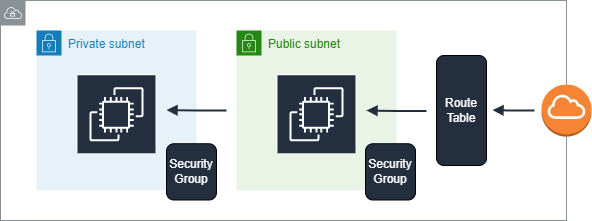

The diagram above was exported from draw.io. Its source (the exported page's mxGraphModel, read from the mxfile embedded in the PNG):
<mxGraphModel dx="683" dy="421" grid="1" gridSize="10" guides="1" tooltips="1" connect="1" arrows="1" fold="1" page="1" pageScale="1" pageWidth="827" pageHeight="1169" math="0" shadow="0">
  <root>
    <mxCell id="0" />
    <mxCell id="1" parent="0" />
    <mxCell id="svNsfUvyIh1xXVZoWBVn-1" value="" style="sketch=0;outlineConnect=0;gradientColor=none;html=1;whiteSpace=wrap;fontSize=12;fontStyle=0;shape=mxgraph.aws4.group;grIcon=mxgraph.aws4.group_vpc;strokeColor=#879196;fillColor=#FFFFFF;verticalAlign=top;align=left;spacingLeft=30;fontColor=#879196;dashed=0;strokeWidth=1;" vertex="1" parent="1">
      <mxGeometry x="120" y="70" width="566" height="220" as="geometry" />
    </mxCell>
    <mxCell id="svNsfUvyIh1xXVZoWBVn-2" value="Private subnet" style="points=[[0,0],[0.25,0],[0.5,0],[0.75,0],[1,0],[1,0.25],[1,0.5],[1,0.75],[1,1],[0.75,1],[0.5,1],[0.25,1],[0,1],[0,0.75],[0,0.5],[0,0.25]];outlineConnect=0;gradientColor=none;html=1;whiteSpace=wrap;fontSize=12;fontStyle=0;container=1;pointerEvents=0;collapsible=0;recursiveResize=0;shape=mxgraph.aws4.group;grIcon=mxgraph.aws4.group_security_group;grStroke=0;strokeColor=#147EBA;fillColor=#E6F2F8;verticalAlign=top;align=left;spacingLeft=30;fontColor=#147EBA;dashed=0;aspect=fixed;" vertex="1" parent="1">
      <mxGeometry x="156" y="100" width="160" height="160" as="geometry" />
    </mxCell>
    <mxCell id="svNsfUvyIh1xXVZoWBVn-16" value="" style="edgeStyle=orthogonalEdgeStyle;html=1;endArrow=none;elbow=vertical;startArrow=block;startFill=1;strokeColor=#232F3E;rounded=0;strokeWidth=2;" edge="1" parent="svNsfUvyIh1xXVZoWBVn-2">
      <mxGeometry width="100" relative="1" as="geometry">
        <mxPoint x="130" y="79.55" as="sourcePoint" />
        <mxPoint x="190" y="79.98" as="targetPoint" />
      </mxGeometry>
    </mxCell>
    <mxCell id="svNsfUvyIh1xXVZoWBVn-5" value="Public subnet" style="points=[[0,0],[0.25,0],[0.5,0],[0.75,0],[1,0],[1,0.25],[1,0.5],[1,0.75],[1,1],[0.75,1],[0.5,1],[0.25,1],[0,1],[0,0.75],[0,0.5],[0,0.25]];outlineConnect=0;gradientColor=none;html=1;whiteSpace=wrap;fontSize=12;fontStyle=0;container=1;pointerEvents=0;collapsible=0;recursiveResize=0;shape=mxgraph.aws4.group;grIcon=mxgraph.aws4.group_security_group;grStroke=0;strokeColor=#248814;fillColor=#E9F3E6;verticalAlign=top;align=left;spacingLeft=30;fontColor=#248814;dashed=0;aspect=fixed;" vertex="1" parent="1">
      <mxGeometry x="356" y="100" width="160" height="160" as="geometry" />
    </mxCell>
    <mxCell id="svNsfUvyIh1xXVZoWBVn-6" value="" style="sketch=0;outlineConnect=0;fontColor=#232F3E;gradientColor=none;strokeColor=#ffffff;fillColor=#232F3E;dashed=0;verticalLabelPosition=middle;verticalAlign=bottom;align=center;html=1;whiteSpace=wrap;fontSize=10;fontStyle=1;spacing=3;shape=mxgraph.aws4.productIcon;prIcon=mxgraph.aws4.ec2;" vertex="1" parent="svNsfUvyIh1xXVZoWBVn-5">
      <mxGeometry x="40" y="43.75" width="80" height="72.5" as="geometry" />
    </mxCell>
    <mxCell id="svNsfUvyIh1xXVZoWBVn-7" value="Security&lt;br&gt;Group" style="rounded=1;whiteSpace=wrap;html=1;fillColor=#232F3E;fontColor=#FFFFFF;" vertex="1" parent="1">
      <mxGeometry x="286" y="213.25" width="50" height="56.25" as="geometry" />
    </mxCell>
    <mxCell id="svNsfUvyIh1xXVZoWBVn-3" value="" style="sketch=0;outlineConnect=0;fontColor=#232F3E;gradientColor=none;strokeColor=#ffffff;fillColor=#232F3E;dashed=0;verticalLabelPosition=middle;verticalAlign=bottom;align=center;html=1;whiteSpace=wrap;fontSize=10;fontStyle=1;spacing=3;shape=mxgraph.aws4.productIcon;prIcon=mxgraph.aws4.ec2;" vertex="1" parent="1">
      <mxGeometry x="196" y="143.75" width="80" height="72.5" as="geometry" />
    </mxCell>
    <mxCell id="svNsfUvyIh1xXVZoWBVn-9" value="&lt;font color=&quot;#ffffff&quot;&gt;Security&lt;br&gt;Group&lt;/font&gt;" style="rounded=1;whiteSpace=wrap;html=1;gradientColor=none;fillColor=#232F3E;" vertex="1" parent="1">
      <mxGeometry x="485" y="213.25" width="50" height="56.25" as="geometry" />
    </mxCell>
    <mxCell id="svNsfUvyIh1xXVZoWBVn-10" value="Route&lt;br&gt;Table" style="rounded=1;whiteSpace=wrap;html=1;fontColor=#FFFFFF;fillColor=#232F3E;" vertex="1" parent="1">
      <mxGeometry x="556" y="125" width="50" height="110" as="geometry" />
    </mxCell>
    <mxCell id="svNsfUvyIh1xXVZoWBVn-11" value="" style="outlineConnect=0;dashed=0;verticalLabelPosition=bottom;verticalAlign=top;align=center;html=1;shape=mxgraph.aws3.internet_gateway;fillColor=#F58534;gradientColor=none;aspect=fixed;" vertex="1" parent="1">
      <mxGeometry x="661" y="153.88" width="50" height="52.24" as="geometry" />
    </mxCell>
    <mxCell id="svNsfUvyIh1xXVZoWBVn-17" value="" style="edgeStyle=orthogonalEdgeStyle;html=1;endArrow=none;elbow=vertical;startArrow=block;startFill=1;strokeColor=#232F3E;rounded=0;strokeWidth=2;" edge="1" parent="1">
      <mxGeometry width="100" relative="1" as="geometry">
        <mxPoint x="486" y="180" as="sourcePoint" />
        <mxPoint x="546" y="180.43" as="targetPoint" />
      </mxGeometry>
    </mxCell>
    <mxCell id="svNsfUvyIh1xXVZoWBVn-18" value="" style="edgeStyle=orthogonalEdgeStyle;html=1;endArrow=none;elbow=vertical;startArrow=block;startFill=1;strokeColor=#232F3E;rounded=0;strokeWidth=2;" edge="1" parent="1">
      <mxGeometry width="100" relative="1" as="geometry">
        <mxPoint x="612" y="179.56" as="sourcePoint" />
        <mxPoint x="654" y="179.99" as="targetPoint" />
      </mxGeometry>
    </mxCell>
  </root>
</mxGraphModel>